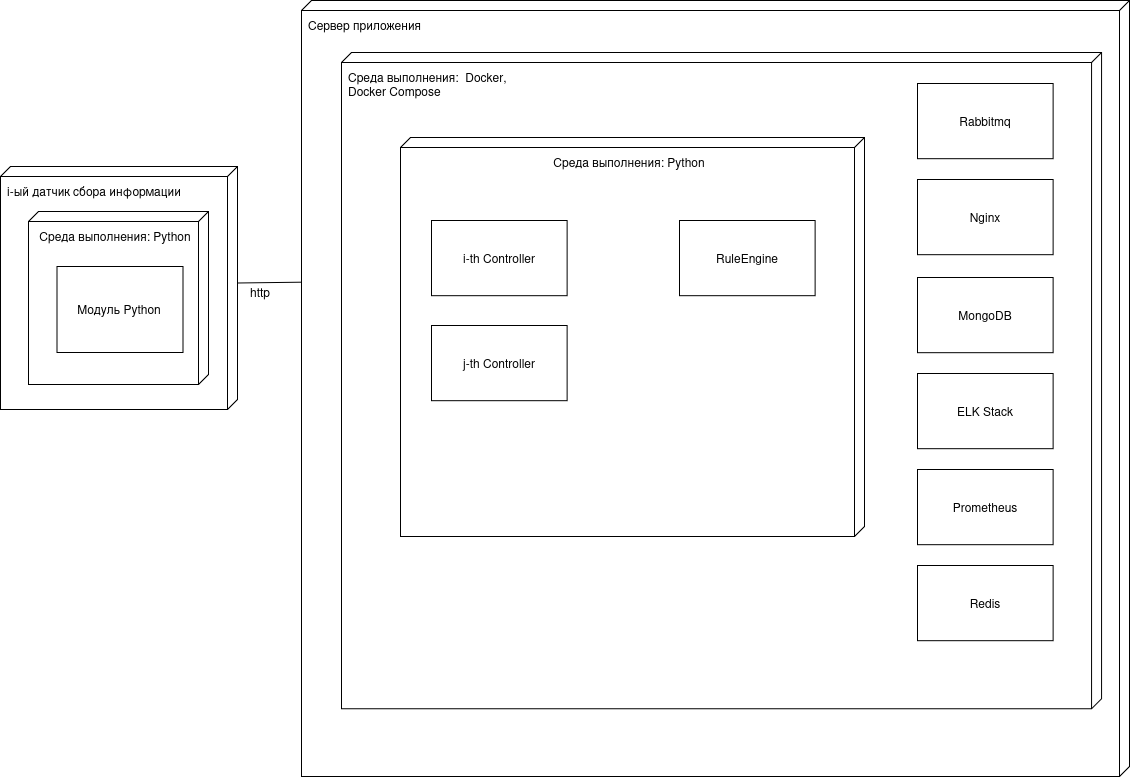

The diagram above was exported from draw.io. Its source (the exported page's mxGraphModel, read from the mxfile embedded in the PNG):
<mxGraphModel dx="1366" dy="940" grid="0" gridSize="10" guides="1" tooltips="1" connect="1" arrows="1" fold="1" page="1" pageScale="1" pageWidth="1169" pageHeight="827" math="0" shadow="0">
  <root>
    <mxCell id="0" />
    <mxCell id="1" parent="0" />
    <mxCell id="_WDoz8YNmDZguszN3kKI-4" value="Сервер приложения" style="verticalAlign=top;align=left;shape=cube;size=10;direction=south;fontStyle=0;html=1;boundedLbl=1;spacingLeft=5;whiteSpace=wrap;" vertex="1" parent="1">
      <mxGeometry x="319" y="28" width="828" height="776" as="geometry" />
    </mxCell>
    <mxCell id="_WDoz8YNmDZguszN3kKI-6" value="&lt;div&gt;Среда выполнения:&amp;nbsp; Docker,&lt;/div&gt;&lt;div&gt;Docker Compose&lt;/div&gt;" style="verticalAlign=top;align=left;shape=cube;size=10;direction=south;fontStyle=0;html=1;boundedLbl=1;spacingLeft=5;whiteSpace=wrap;" vertex="1" parent="_WDoz8YNmDZguszN3kKI-4">
      <mxGeometry x="39.95926305015353" y="52.106437029063514" width="760.0734902763562" height="656.2337136706136" as="geometry" />
    </mxCell>
    <mxCell id="_WDoz8YNmDZguszN3kKI-21" value="Среда выполнения: Python" style="verticalAlign=top;align=center;shape=cube;size=10;direction=south;html=1;boundedLbl=1;spacingLeft=5;whiteSpace=wrap;" vertex="1" parent="_WDoz8YNmDZguszN3kKI-4">
      <mxGeometry width="464" height="399" relative="1" as="geometry">
        <mxPoint x="99" y="137" as="offset" />
      </mxGeometry>
    </mxCell>
    <mxCell id="_WDoz8YNmDZguszN3kKI-15" value="Nginx" style="html=1;align=center;verticalAlign=middle;dashed=0;whiteSpace=wrap;" vertex="1" parent="_WDoz8YNmDZguszN3kKI-4">
      <mxGeometry x="615.9964751223162" y="178.99691065662003" width="135.59877175025588" height="75.17761033369216" as="geometry" />
    </mxCell>
    <mxCell id="_WDoz8YNmDZguszN3kKI-33" value="RuleEngine" style="html=1;align=center;verticalAlign=middle;dashed=0;whiteSpace=wrap;" vertex="1" parent="_WDoz8YNmDZguszN3kKI-4">
      <mxGeometry x="378.00359409024065" y="220.0080677051702" width="135.59877175025588" height="75.17761033369216" as="geometry" />
    </mxCell>
    <mxCell id="_WDoz8YNmDZguszN3kKI-18" value="i-th Controller" style="html=1;align=center;verticalAlign=middle;dashed=0;whiteSpace=wrap;" vertex="1" parent="_WDoz8YNmDZguszN3kKI-4">
      <mxGeometry x="130.00231320368476" y="220.00341139978997" width="135.59877175025588" height="75.17761033369216" as="geometry" />
    </mxCell>
    <mxCell id="_WDoz8YNmDZguszN3kKI-19" value="j-th Controller" style="html=1;align=center;verticalAlign=middle;dashed=0;whiteSpace=wrap;" vertex="1" parent="_WDoz8YNmDZguszN3kKI-4">
      <mxGeometry x="130.00231320368476" y="324.9955064932551" width="135.59877175025588" height="75.17761033369216" as="geometry" />
    </mxCell>
    <mxCell id="_WDoz8YNmDZguszN3kKI-31" value="Rabbitmq" style="html=1;align=center;verticalAlign=middle;dashed=0;whiteSpace=wrap;" vertex="1" parent="_WDoz8YNmDZguszN3kKI-4">
      <mxGeometry x="615.9964751223162" y="83.0019970917082" width="135.59877175025588" height="75.17761033369216" as="geometry" />
    </mxCell>
    <mxCell id="_WDoz8YNmDZguszN3kKI-32" value="MongoDB" style="html=1;align=center;verticalAlign=middle;dashed=0;whiteSpace=wrap;" vertex="1" parent="_WDoz8YNmDZguszN3kKI-4">
      <mxGeometry x="615.9964751223162" y="277.00491735703775" width="135.59877175025588" height="75.17761033369216" as="geometry" />
    </mxCell>
    <mxCell id="_WDoz8YNmDZguszN3kKI-34" value="&lt;div&gt;ELK Stack&lt;/div&gt;" style="html=1;align=center;verticalAlign=middle;dashed=0;whiteSpace=wrap;" vertex="1" parent="_WDoz8YNmDZguszN3kKI-4">
      <mxGeometry x="615.9964751223162" y="373.0032077502692" width="135.59877175025588" height="75.17761033369216" as="geometry" />
    </mxCell>
    <mxCell id="_WDoz8YNmDZguszN3kKI-35" value="Prometheus" style="html=1;align=center;verticalAlign=middle;dashed=0;whiteSpace=wrap;" vertex="1" parent="_WDoz8YNmDZguszN3kKI-4">
      <mxGeometry x="615.9964751223162" y="468.9987944025835" width="135.59877175025588" height="75.17761033369216" as="geometry" />
    </mxCell>
    <mxCell id="_WDoz8YNmDZguszN3kKI-70" value="Redis" style="html=1;align=center;verticalAlign=middle;dashed=0;whiteSpace=wrap;" vertex="1" parent="_WDoz8YNmDZguszN3kKI-4">
      <mxGeometry x="615.9928722564002" y="565.0018228883406" width="135.59877175025588" height="75.17761033369216" as="geometry" />
    </mxCell>
    <mxCell id="_WDoz8YNmDZguszN3kKI-1" value="i-ый датчик сбора информации" style="verticalAlign=top;align=left;shape=cube;size=10;direction=south;fontStyle=0;html=1;boundedLbl=1;spacingLeft=5;whiteSpace=wrap;" vertex="1" parent="1">
      <mxGeometry x="18" y="194" width="237" height="243" as="geometry" />
    </mxCell>
    <mxCell id="_WDoz8YNmDZguszN3kKI-11" value="Среда выполнения: Python" style="verticalAlign=top;align=center;shape=cube;size=10;direction=south;html=1;boundedLbl=1;spacingLeft=5;whiteSpace=wrap;" vertex="1" parent="1">
      <mxGeometry x="46" y="239" width="180" height="173" as="geometry" />
    </mxCell>
    <mxCell id="_WDoz8YNmDZguszN3kKI-12" value="Модуль Python" style="html=1;align=center;verticalAlign=middle;dashed=0;whiteSpace=wrap;" vertex="1" parent="1">
      <mxGeometry x="74.5" y="294" width="126" height="86" as="geometry" />
    </mxCell>
    <mxCell id="_WDoz8YNmDZguszN3kKI-67" value="" style="endArrow=none;html=1;rounded=0;exitX=0;exitY=0;exitDx=116.5;exitDy=0;exitPerimeter=0;entryX=0.363;entryY=1;entryDx=0;entryDy=0;entryPerimeter=0;" edge="1" parent="1" source="_WDoz8YNmDZguszN3kKI-1" target="_WDoz8YNmDZguszN3kKI-4">
      <mxGeometry width="50" height="50" relative="1" as="geometry">
        <mxPoint x="-304" y="113" as="sourcePoint" />
        <mxPoint x="-252" y="129" as="targetPoint" />
      </mxGeometry>
    </mxCell>
    <mxCell id="_WDoz8YNmDZguszN3kKI-68" value="&lt;div&gt;http&lt;/div&gt;" style="text;html=1;align=center;verticalAlign=middle;whiteSpace=wrap;rounded=0;" vertex="1" parent="1">
      <mxGeometry x="248" y="305" width="60" height="30" as="geometry" />
    </mxCell>
  </root>
</mxGraphModel>